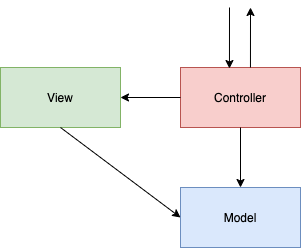

The diagram above was exported from draw.io. Its source (the exported page's mxGraphModel, read from the mxfile embedded in the PNG):
<mxGraphModel dx="1106" dy="911" grid="1" gridSize="10" guides="1" tooltips="1" connect="1" arrows="1" fold="1" page="1" pageScale="1" pageWidth="827" pageHeight="1169" math="0" shadow="0">
  <root>
    <mxCell id="0" />
    <mxCell id="1" parent="0" />
    <mxCell id="4rD40gEnJ5MMUJ6Y7uFW-1" value="Model" style="rounded=0;whiteSpace=wrap;html=1;fillColor=#dae8fc;strokeColor=#6c8ebf;" vertex="1" parent="1">
      <mxGeometry x="440" y="440" width="120" height="60" as="geometry" />
    </mxCell>
    <mxCell id="4rD40gEnJ5MMUJ6Y7uFW-2" value="View" style="rounded=0;whiteSpace=wrap;html=1;fillColor=#d5e8d4;strokeColor=#82b366;" vertex="1" parent="1">
      <mxGeometry x="260" y="320" width="120" height="60" as="geometry" />
    </mxCell>
    <mxCell id="4rD40gEnJ5MMUJ6Y7uFW-3" value="Controller" style="rounded=0;whiteSpace=wrap;html=1;fillColor=#f8cecc;strokeColor=#b85450;gradientColor=none;" vertex="1" parent="1">
      <mxGeometry x="440" y="320" width="120" height="60" as="geometry" />
    </mxCell>
    <mxCell id="4rD40gEnJ5MMUJ6Y7uFW-4" value="" style="endArrow=none;startArrow=classic;html=1;entryX=0.5;entryY=1;entryDx=0;entryDy=0;exitX=0.5;exitY=0;exitDx=0;exitDy=0;startFill=1;endFill=0;" edge="1" parent="1" source="4rD40gEnJ5MMUJ6Y7uFW-1" target="4rD40gEnJ5MMUJ6Y7uFW-3">
      <mxGeometry width="50" height="50" relative="1" as="geometry">
        <mxPoint x="360" y="510" as="sourcePoint" />
        <mxPoint x="410" y="460" as="targetPoint" />
      </mxGeometry>
    </mxCell>
    <mxCell id="4rD40gEnJ5MMUJ6Y7uFW-5" value="" style="endArrow=classic;startArrow=none;html=1;entryX=1;entryY=0.5;entryDx=0;entryDy=0;exitX=0;exitY=0.5;exitDx=0;exitDy=0;startFill=0;" edge="1" parent="1" source="4rD40gEnJ5MMUJ6Y7uFW-3" target="4rD40gEnJ5MMUJ6Y7uFW-2">
      <mxGeometry width="50" height="50" relative="1" as="geometry">
        <mxPoint x="510" y="450" as="sourcePoint" />
        <mxPoint x="510" y="390" as="targetPoint" />
      </mxGeometry>
    </mxCell>
    <mxCell id="4rD40gEnJ5MMUJ6Y7uFW-6" value="" style="endArrow=none;startArrow=classic;html=1;entryX=0.5;entryY=1;entryDx=0;entryDy=0;exitX=0;exitY=0.5;exitDx=0;exitDy=0;startFill=1;endFill=0;" edge="1" parent="1" source="4rD40gEnJ5MMUJ6Y7uFW-1" target="4rD40gEnJ5MMUJ6Y7uFW-2">
      <mxGeometry width="50" height="50" relative="1" as="geometry">
        <mxPoint x="250" y="520" as="sourcePoint" />
        <mxPoint x="300" y="470" as="targetPoint" />
      </mxGeometry>
    </mxCell>
    <mxCell id="4rD40gEnJ5MMUJ6Y7uFW-7" value="" style="endArrow=none;startArrow=classic;html=1;exitX=0.408;exitY=0.017;exitDx=0;exitDy=0;endFill=0;exitPerimeter=0;" edge="1" parent="1" source="4rD40gEnJ5MMUJ6Y7uFW-3">
      <mxGeometry width="50" height="50" relative="1" as="geometry">
        <mxPoint x="520" y="260" as="sourcePoint" />
        <mxPoint x="489" y="260" as="targetPoint" />
      </mxGeometry>
    </mxCell>
    <mxCell id="4rD40gEnJ5MMUJ6Y7uFW-8" value="" style="endArrow=classic;startArrow=none;html=1;exitX=0.583;exitY=0;exitDx=0;exitDy=0;startFill=0;exitPerimeter=0;" edge="1" parent="1" source="4rD40gEnJ5MMUJ6Y7uFW-3">
      <mxGeometry width="50" height="50" relative="1" as="geometry">
        <mxPoint x="570" y="310" as="sourcePoint" />
        <mxPoint x="510" y="260" as="targetPoint" />
      </mxGeometry>
    </mxCell>
  </root>
</mxGraphModel>